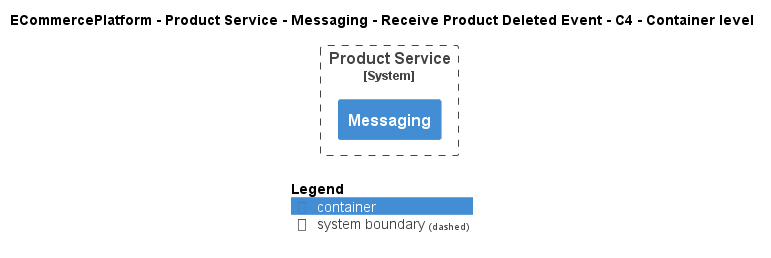

The diagram above was rendered by PlantUML. Its source (embedded in the PNG):
@startuml
!include ..\..\..\..\..\..\..\.c4s\C4_Container.puml

AddElementTag("c4interflow:lifecycle:new", $bgColor=green, $fontColor=#ffffff, $borderColor=green, $shadowing="False")
AddElementTag("c4interflow:lifecycle:changed", $bgColor=orange, $fontColor=#ffffff, $borderColor=orange, $shadowing="False")
AddElementTag("c4interflow:lifecycle:removed", $bgColor=red, $fontColor=#ffffff, $borderColor=red, $shadowing="False")

AddRelTag("c4interflow:lifecycle:new", $textColor=green, $lineColor=green)
AddRelTag("c4interflow:lifecycle:changed", $textColor=orange, $lineColor=orange)
AddRelTag("c4interflow:lifecycle:removed", $textColor=red, $lineColor=red)

SHOW_PERSON_PORTRAIT()
LAYOUT_TOP_DOWN()

skinparam linetype polyline

title ECommercePlatform - Product Service - Messaging - Receive Product Deleted Event - C4 - Container level


System_Boundary(ECommercePlatform.SoftwareSystems.ProductService, "Product Service") {
    Container(ECommercePlatform.SoftwareSystems.ProductService.Containers.Messaging, "Messaging", "", "")
}



SHOW_LEGEND()
@enduml